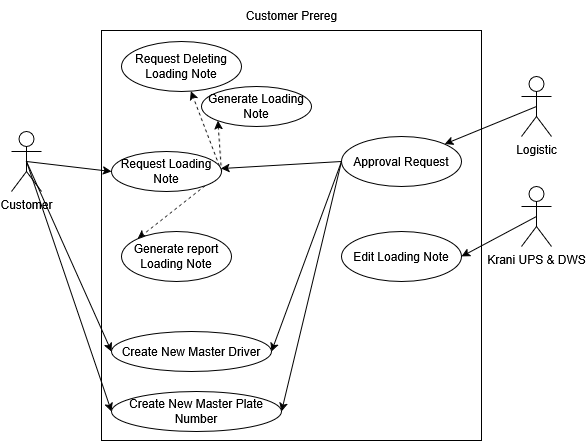

The diagram above was exported from draw.io. Its source (the exported page's mxGraphModel, read from the mxfile embedded in the PNG):
<mxGraphModel dx="1026" dy="526" grid="1" gridSize="10" guides="1" tooltips="1" connect="1" arrows="1" fold="1" page="1" pageScale="1" pageWidth="850" pageHeight="1100" math="0" shadow="0">
  <root>
    <mxCell id="0" />
    <mxCell id="1" parent="0" />
    <mxCell id="2" value="" style="rounded=0;whiteSpace=wrap;html=1;" vertex="1" parent="1">
      <mxGeometry x="370" y="189" width="380" height="410" as="geometry" />
    </mxCell>
    <mxCell id="3" value="&lt;div&gt;Customer Prereg&lt;/div&gt;" style="text;html=1;align=center;verticalAlign=middle;resizable=0;points=[];autosize=1;strokeColor=none;fillColor=none;" vertex="1" parent="1">
      <mxGeometry x="505" y="159" width="110" height="30" as="geometry" />
    </mxCell>
    <mxCell id="4" style="rounded=0;orthogonalLoop=1;jettySize=auto;html=1;exitX=0.5;exitY=0.5;exitDx=0;exitDy=0;exitPerimeter=0;" edge="1" source="5" target="22" parent="1">
      <mxGeometry relative="1" as="geometry" />
    </mxCell>
    <mxCell id="5" value="Logistic" style="shape=umlActor;verticalLabelPosition=bottom;verticalAlign=top;html=1;outlineConnect=0;" vertex="1" parent="1">
      <mxGeometry x="790" y="235" width="30" height="60" as="geometry" />
    </mxCell>
    <mxCell id="6" style="rounded=0;orthogonalLoop=1;jettySize=auto;html=1;exitX=0.5;exitY=0.5;exitDx=0;exitDy=0;exitPerimeter=0;entryX=0;entryY=0.5;entryDx=0;entryDy=0;" edge="1" source="9" target="15" parent="1">
      <mxGeometry relative="1" as="geometry" />
    </mxCell>
    <mxCell id="7" style="rounded=0;orthogonalLoop=1;jettySize=auto;html=1;exitX=0.5;exitY=0.5;exitDx=0;exitDy=0;exitPerimeter=0;entryX=0;entryY=0.5;entryDx=0;entryDy=0;" edge="1" source="9" target="23" parent="1">
      <mxGeometry relative="1" as="geometry" />
    </mxCell>
    <mxCell id="8" style="rounded=0;orthogonalLoop=1;jettySize=auto;html=1;exitX=0.5;exitY=0.5;exitDx=0;exitDy=0;exitPerimeter=0;entryX=0;entryY=0.5;entryDx=0;entryDy=0;" edge="1" source="9" target="24" parent="1">
      <mxGeometry relative="1" as="geometry" />
    </mxCell>
    <mxCell id="9" value="&lt;div&gt;Customer&lt;/div&gt;" style="shape=umlActor;verticalLabelPosition=bottom;verticalAlign=top;html=1;outlineConnect=0;" vertex="1" parent="1">
      <mxGeometry x="280" y="290" width="30" height="60" as="geometry" />
    </mxCell>
    <mxCell id="10" style="rounded=0;orthogonalLoop=1;jettySize=auto;html=1;exitX=0.5;exitY=0.5;exitDx=0;exitDy=0;exitPerimeter=0;entryX=1;entryY=0.5;entryDx=0;entryDy=0;" edge="1" source="11" target="25" parent="1">
      <mxGeometry relative="1" as="geometry" />
    </mxCell>
    <mxCell id="11" value="Krani UPS &amp;amp; DWS" style="shape=umlActor;verticalLabelPosition=bottom;verticalAlign=top;html=1;outlineConnect=0;" vertex="1" parent="1">
      <mxGeometry x="790" y="345" width="30" height="60" as="geometry" />
    </mxCell>
    <mxCell id="12" style="rounded=0;orthogonalLoop=1;jettySize=auto;html=1;exitX=1;exitY=0.5;exitDx=0;exitDy=0;dashed=1;" edge="1" source="15" target="17" parent="1">
      <mxGeometry relative="1" as="geometry" />
    </mxCell>
    <mxCell id="13" style="rounded=0;orthogonalLoop=1;jettySize=auto;html=1;exitX=1;exitY=0.5;exitDx=0;exitDy=0;entryX=0;entryY=1;entryDx=0;entryDy=0;dashed=1;" edge="1" source="15" target="16" parent="1">
      <mxGeometry relative="1" as="geometry" />
    </mxCell>
    <mxCell id="14" style="rounded=0;orthogonalLoop=1;jettySize=auto;html=1;exitX=1;exitY=1;exitDx=0;exitDy=0;entryX=0;entryY=0;entryDx=0;entryDy=0;dashed=1;" edge="1" source="15" target="18" parent="1">
      <mxGeometry relative="1" as="geometry" />
    </mxCell>
    <mxCell id="15" value="Request Loading Note" style="ellipse;whiteSpace=wrap;html=1;" vertex="1" parent="1">
      <mxGeometry x="380" y="310" width="110" height="40" as="geometry" />
    </mxCell>
    <mxCell id="16" value="&lt;div&gt;Generate Loading Note&lt;/div&gt;" style="ellipse;whiteSpace=wrap;html=1;" vertex="1" parent="1">
      <mxGeometry x="470" y="245" width="110" height="40" as="geometry" />
    </mxCell>
    <mxCell id="17" value="Request Deleting Loading Note" style="ellipse;whiteSpace=wrap;html=1;" vertex="1" parent="1">
      <mxGeometry x="390" y="200" width="120" height="50" as="geometry" />
    </mxCell>
    <mxCell id="18" value="Generate report Loading Note" style="ellipse;whiteSpace=wrap;html=1;" vertex="1" parent="1">
      <mxGeometry x="390" y="390" width="110" height="50" as="geometry" />
    </mxCell>
    <mxCell id="19" style="rounded=0;orthogonalLoop=1;jettySize=auto;html=1;exitX=0;exitY=0.5;exitDx=0;exitDy=0;" edge="1" source="22" target="15" parent="1">
      <mxGeometry relative="1" as="geometry" />
    </mxCell>
    <mxCell id="20" style="rounded=0;orthogonalLoop=1;jettySize=auto;html=1;exitX=0;exitY=0.5;exitDx=0;exitDy=0;entryX=1;entryY=0.5;entryDx=0;entryDy=0;" edge="1" source="22" target="23" parent="1">
      <mxGeometry relative="1" as="geometry" />
    </mxCell>
    <mxCell id="21" style="rounded=0;orthogonalLoop=1;jettySize=auto;html=1;exitX=0;exitY=0.5;exitDx=0;exitDy=0;entryX=1;entryY=0.5;entryDx=0;entryDy=0;" edge="1" source="22" target="24" parent="1">
      <mxGeometry relative="1" as="geometry" />
    </mxCell>
    <mxCell id="22" value="Approval Request" style="ellipse;whiteSpace=wrap;html=1;" vertex="1" parent="1">
      <mxGeometry x="610" y="295" width="120" height="50" as="geometry" />
    </mxCell>
    <mxCell id="23" value="Create New Master Driver" style="ellipse;whiteSpace=wrap;html=1;" vertex="1" parent="1">
      <mxGeometry x="380" y="490" width="160" height="40" as="geometry" />
    </mxCell>
    <mxCell id="24" value="Create New Master Plate Number" style="ellipse;whiteSpace=wrap;html=1;" vertex="1" parent="1">
      <mxGeometry x="380" y="550" width="170" height="40" as="geometry" />
    </mxCell>
    <mxCell id="25" value="Edit Loading Note" style="ellipse;whiteSpace=wrap;html=1;" vertex="1" parent="1">
      <mxGeometry x="610" y="390" width="120" height="50" as="geometry" />
    </mxCell>
  </root>
</mxGraphModel>